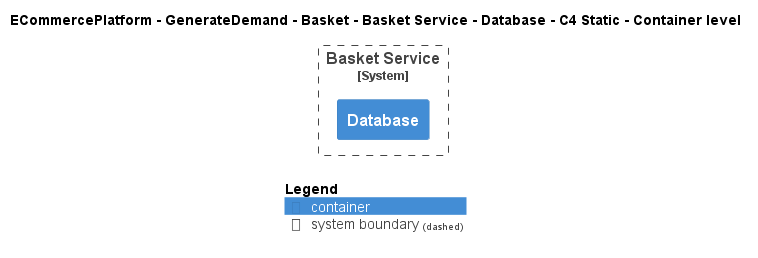

The diagram above was rendered by PlantUML. Its source (embedded in the PNG):
@startuml
!include ..\..\..\..\..\..\..\.c4s\C4_Container.puml

AddElementTag("c4interflow:lifecycle:new", $bgColor=green, $fontColor=#ffffff, $borderColor=green, $shadowing="False")
AddElementTag("c4interflow:lifecycle:changed", $bgColor=orange, $fontColor=#ffffff, $borderColor=orange, $shadowing="False")
AddElementTag("c4interflow:lifecycle:removed", $bgColor=red, $fontColor=#ffffff, $borderColor=red, $shadowing="False")

AddRelTag("c4interflow:lifecycle:new", $textColor=green, $lineColor=green)
AddRelTag("c4interflow:lifecycle:changed", $textColor=orange, $lineColor=orange)
AddRelTag("c4interflow:lifecycle:removed", $textColor=red, $lineColor=red)

SHOW_PERSON_PORTRAIT()
LAYOUT_TOP_DOWN()

skinparam linetype polyline

title ECommercePlatform - GenerateDemand - Basket - Basket Service - Database - C4 Static - Container level


System_Boundary(ECommercePlatform.GenerateDemand.Basket.SoftwareSystems.BasketService, "Basket Service") {
    Container(ECommercePlatform.GenerateDemand.Basket.SoftwareSystems.BasketService.Containers.Database, "Database", "", "")
}



SHOW_LEGEND()
@enduml